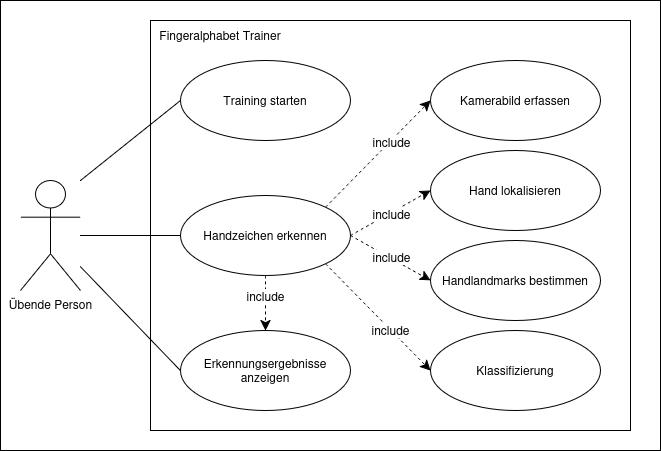

The diagram above was exported from draw.io. Its source (the exported page's mxGraphModel, read from the mxfile embedded in the PNG):
<mxGraphModel dx="1414" dy="810" grid="1" gridSize="10" guides="1" tooltips="1" connect="1" arrows="1" fold="1" page="1" pageScale="1" pageWidth="827" pageHeight="1169" math="0" shadow="0">
  <root>
    <mxCell id="0" />
    <mxCell id="1" parent="0" />
    <mxCell id="MjlxRkx3dFYf9YWDxb7_-2" parent="1" style="rounded=0;whiteSpace=wrap;html=1;" value="" vertex="1">
      <mxGeometry height="450" width="660" x="20" y="120" as="geometry" />
    </mxCell>
    <mxCell id="gL_BwI3HHdtMBXyn7MuG-1" parent="1" style="shape=umlActor;verticalLabelPosition=bottom;verticalAlign=top;html=1;outlineConnect=0;" value="Übende Person" vertex="1">
      <mxGeometry height="110" width="60" x="40" y="300" as="geometry" />
    </mxCell>
    <mxCell id="gL_BwI3HHdtMBXyn7MuG-2" parent="1" style="rounded=0;whiteSpace=wrap;html=1;" value="" vertex="1">
      <mxGeometry height="410" width="480" x="170" y="140" as="geometry" />
    </mxCell>
    <mxCell id="gL_BwI3HHdtMBXyn7MuG-5" parent="1" style="ellipse;whiteSpace=wrap;html=1;" value="Erkennungsergebnisse anzeigen" vertex="1">
      <mxGeometry height="80" width="170" x="200" y="450" as="geometry" />
    </mxCell>
    <mxCell id="gL_BwI3HHdtMBXyn7MuG-15" edge="1" parent="1" source="gL_BwI3HHdtMBXyn7MuG-6" style="edgeStyle=none;curved=1;rounded=0;orthogonalLoop=1;jettySize=auto;html=1;exitX=1;exitY=0;exitDx=0;exitDy=0;entryX=0;entryY=0.5;entryDx=0;entryDy=0;fontSize=12;startSize=8;endSize=8;dashed=1;" target="gL_BwI3HHdtMBXyn7MuG-9">
      <mxGeometry relative="1" as="geometry" />
    </mxCell>
    <mxCell id="gL_BwI3HHdtMBXyn7MuG-19" connectable="0" parent="gL_BwI3HHdtMBXyn7MuG-15" style="edgeLabel;html=1;align=center;verticalAlign=middle;resizable=0;points=[];fontSize=12;" value="&lt;div&gt;include&lt;/div&gt;" vertex="1">
      <mxGeometry relative="1" x="0.2344" as="geometry">
        <mxPoint x="1" as="offset" />
      </mxGeometry>
    </mxCell>
    <mxCell id="gL_BwI3HHdtMBXyn7MuG-16" edge="1" parent="1" source="gL_BwI3HHdtMBXyn7MuG-6" style="edgeStyle=none;curved=1;rounded=0;orthogonalLoop=1;jettySize=auto;html=1;exitX=1;exitY=0.5;exitDx=0;exitDy=0;entryX=0;entryY=0.5;entryDx=0;entryDy=0;fontSize=12;startSize=8;endSize=8;dashed=1;" target="gL_BwI3HHdtMBXyn7MuG-11">
      <mxGeometry relative="1" as="geometry" />
    </mxCell>
    <mxCell id="gL_BwI3HHdtMBXyn7MuG-20" connectable="0" parent="gL_BwI3HHdtMBXyn7MuG-16" style="edgeLabel;html=1;align=center;verticalAlign=middle;resizable=0;points=[];fontSize=12;" value="&lt;div&gt;include&lt;/div&gt;" vertex="1">
      <mxGeometry relative="1" x="-0.0053" as="geometry">
        <mxPoint y="1" as="offset" />
      </mxGeometry>
    </mxCell>
    <mxCell id="gL_BwI3HHdtMBXyn7MuG-18" edge="1" parent="1" source="gL_BwI3HHdtMBXyn7MuG-6" style="edgeStyle=none;curved=1;rounded=0;orthogonalLoop=1;jettySize=auto;html=1;exitX=1;exitY=1;exitDx=0;exitDy=0;entryX=0;entryY=0.5;entryDx=0;entryDy=0;fontSize=12;startSize=8;endSize=8;dashed=1;" target="gL_BwI3HHdtMBXyn7MuG-12">
      <mxGeometry relative="1" as="geometry" />
    </mxCell>
    <mxCell id="gL_BwI3HHdtMBXyn7MuG-22" connectable="0" parent="gL_BwI3HHdtMBXyn7MuG-18" style="edgeLabel;html=1;align=center;verticalAlign=middle;resizable=0;points=[];fontSize=12;" value="&lt;div&gt;include&lt;/div&gt;" vertex="1">
      <mxGeometry relative="1" x="-0.0491" as="geometry">
        <mxPoint x="15" y="16" as="offset" />
      </mxGeometry>
    </mxCell>
    <mxCell id="gL_BwI3HHdtMBXyn7MuG-23" edge="1" parent="1" source="gL_BwI3HHdtMBXyn7MuG-6" style="edgeStyle=none;curved=1;rounded=0;orthogonalLoop=1;jettySize=auto;html=1;entryX=0.5;entryY=0;entryDx=0;entryDy=0;fontSize=12;startSize=8;endSize=8;dashed=1;" target="gL_BwI3HHdtMBXyn7MuG-5">
      <mxGeometry relative="1" as="geometry" />
    </mxCell>
    <mxCell id="gL_BwI3HHdtMBXyn7MuG-24" connectable="0" parent="gL_BwI3HHdtMBXyn7MuG-23" style="edgeLabel;html=1;align=center;verticalAlign=middle;resizable=0;points=[];fontSize=12;" value="include" vertex="1">
      <mxGeometry relative="1" x="-0.2727" y="-1" as="geometry">
        <mxPoint as="offset" />
      </mxGeometry>
    </mxCell>
    <mxCell id="gL_BwI3HHdtMBXyn7MuG-6" parent="1" style="ellipse;whiteSpace=wrap;html=1;" value="Handzeichen erkennen" vertex="1">
      <mxGeometry height="80" width="170" x="200" y="315" as="geometry" />
    </mxCell>
    <mxCell id="gL_BwI3HHdtMBXyn7MuG-7" parent="1" style="ellipse;whiteSpace=wrap;html=1;" value="Training starten" vertex="1">
      <mxGeometry height="80" width="170" x="200" y="180" as="geometry" />
    </mxCell>
    <mxCell id="gL_BwI3HHdtMBXyn7MuG-9" parent="1" style="ellipse;whiteSpace=wrap;html=1;" value="Kamerabild erfassen" vertex="1">
      <mxGeometry height="80" width="170" x="450" y="180" as="geometry" />
    </mxCell>
    <mxCell id="gL_BwI3HHdtMBXyn7MuG-10" parent="1" style="ellipse;whiteSpace=wrap;html=1;" value="Handlandmarks bestimmen" vertex="1">
      <mxGeometry height="80" width="170" x="450" y="360" as="geometry" />
    </mxCell>
    <mxCell id="gL_BwI3HHdtMBXyn7MuG-11" parent="1" style="ellipse;whiteSpace=wrap;html=1;" value="Hand lokalisieren" vertex="1">
      <mxGeometry height="80" width="170" x="450" y="270" as="geometry" />
    </mxCell>
    <mxCell id="gL_BwI3HHdtMBXyn7MuG-12" parent="1" style="ellipse;whiteSpace=wrap;html=1;" value="Klassifizierung" vertex="1">
      <mxGeometry height="80" width="170" x="450" y="450" as="geometry" />
    </mxCell>
    <mxCell id="gL_BwI3HHdtMBXyn7MuG-17" edge="1" parent="1" source="gL_BwI3HHdtMBXyn7MuG-6" style="edgeStyle=none;curved=1;rounded=0;orthogonalLoop=1;jettySize=auto;html=1;exitX=1;exitY=0.5;exitDx=0;exitDy=0;entryX=0;entryY=0.5;entryDx=0;entryDy=0;fontSize=12;startSize=8;endSize=8;dashed=1;" target="gL_BwI3HHdtMBXyn7MuG-10">
      <mxGeometry relative="1" as="geometry">
        <mxPoint x="460" y="665" as="sourcePoint" />
        <mxPoint x="540" y="620" as="targetPoint" />
      </mxGeometry>
    </mxCell>
    <mxCell id="gL_BwI3HHdtMBXyn7MuG-21" connectable="0" parent="gL_BwI3HHdtMBXyn7MuG-17" style="edgeLabel;html=1;align=center;verticalAlign=middle;resizable=0;points=[];fontSize=12;" value="&lt;div&gt;include&lt;/div&gt;" vertex="1">
      <mxGeometry relative="1" x="-0.0053" as="geometry">
        <mxPoint y="-1" as="offset" />
      </mxGeometry>
    </mxCell>
    <mxCell id="gL_BwI3HHdtMBXyn7MuG-25" edge="1" parent="1" style="endArrow=none;html=1;rounded=0;fontSize=12;startSize=8;endSize=8;curved=1;entryX=0;entryY=0.5;entryDx=0;entryDy=0;" target="gL_BwI3HHdtMBXyn7MuG-7" value="">
      <mxGeometry height="50" relative="1" width="50" as="geometry">
        <mxPoint x="100" y="300" as="sourcePoint" />
        <mxPoint x="150" y="250" as="targetPoint" />
      </mxGeometry>
    </mxCell>
    <mxCell id="gL_BwI3HHdtMBXyn7MuG-26" edge="1" parent="1" source="gL_BwI3HHdtMBXyn7MuG-1" style="endArrow=none;html=1;rounded=0;fontSize=12;startSize=8;endSize=8;curved=1;entryX=0;entryY=0.5;entryDx=0;entryDy=0;" target="gL_BwI3HHdtMBXyn7MuG-6" value="">
      <mxGeometry height="50" relative="1" width="50" as="geometry">
        <mxPoint x="60" y="650" as="sourcePoint" />
        <mxPoint x="160" y="570" as="targetPoint" />
      </mxGeometry>
    </mxCell>
    <mxCell id="gL_BwI3HHdtMBXyn7MuG-27" edge="1" parent="1" source="gL_BwI3HHdtMBXyn7MuG-1" style="endArrow=none;html=1;rounded=0;fontSize=12;startSize=8;endSize=8;curved=1;entryX=0;entryY=0.5;entryDx=0;entryDy=0;" target="gL_BwI3HHdtMBXyn7MuG-5" value="">
      <mxGeometry height="50" relative="1" width="50" as="geometry">
        <mxPoint x="110" y="620" as="sourcePoint" />
        <mxPoint x="210" y="540" as="targetPoint" />
      </mxGeometry>
    </mxCell>
    <mxCell id="gL_BwI3HHdtMBXyn7MuG-28" parent="1" style="text;html=1;whiteSpace=wrap;strokeColor=none;fillColor=none;align=center;verticalAlign=middle;rounded=0;" value="&lt;div&gt;Fingeralphabet Trainer&lt;/div&gt;" vertex="1">
      <mxGeometry height="30" width="160" x="160" y="140" as="geometry" />
    </mxCell>
  </root>
</mxGraphModel>